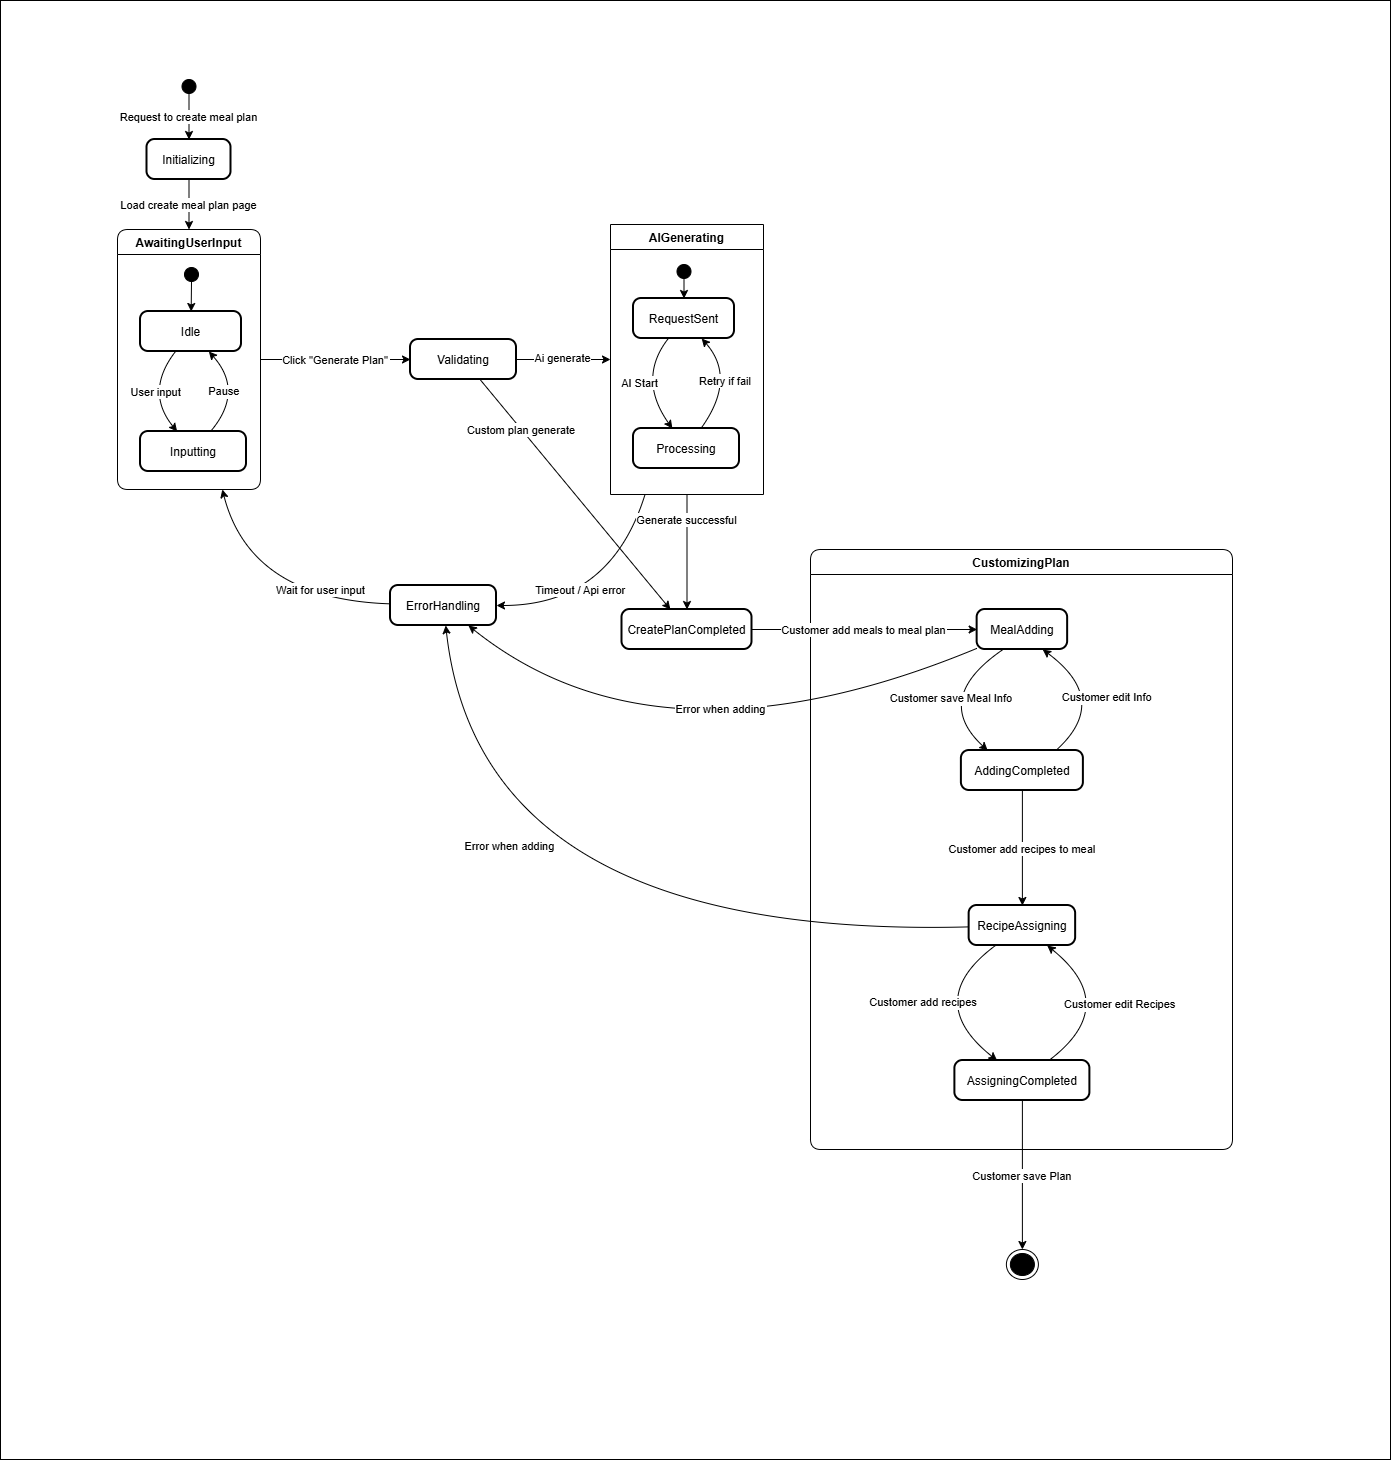

The diagram above was exported from draw.io. Its source (the exported page's mxGraphModel, read from the mxfile embedded in the PNG):
<mxGraphModel dx="2040" dy="1846" grid="1" gridSize="10" guides="1" tooltips="1" connect="1" arrows="1" fold="1" page="1" pageScale="1" pageWidth="827" pageHeight="1169" math="0" shadow="0">
  <root>
    <mxCell id="0" />
    <mxCell id="1" parent="0" />
    <mxCell id="YO6RivohM7_68s_rRP0x-1" parent="1" style="rounded=0;whiteSpace=wrap;html=1;" value="" vertex="1">
      <mxGeometry height="1459" width="1390" x="-50" y="-1169" as="geometry" />
    </mxCell>
    <mxCell id="jXz2htmvGyT6zqZ5erb3-1" parent="1" style="ellipse;fillColor=strokeColor;" value="" vertex="1">
      <mxGeometry height="14" width="14" x="131.5" y="-1090" as="geometry" />
    </mxCell>
    <mxCell id="jXz2htmvGyT6zqZ5erb3-12" edge="1" parent="1" source="jXz2htmvGyT6zqZ5erb3-1" style="curved=1;startArrow=none;;rounded=0;" target="jWcmcykk3Pjek0o0TZJ1-1" value="Request to create meal plan">
      <mxGeometry relative="1" as="geometry">
        <Array as="points" />
        <mxPoint x="187" y="-1083" as="sourcePoint" />
        <mxPoint x="187" y="-1002" as="targetPoint" />
      </mxGeometry>
    </mxCell>
    <mxCell id="jWcmcykk3Pjek0o0TZJ1-1" parent="1" style="rounded=1;arcSize=20;strokeWidth=2" value="Initializing" vertex="1">
      <mxGeometry height="40" width="84" x="96.5" y="-1030" as="geometry" />
    </mxCell>
    <mxCell id="vey2LTfZ5TUuKsjeVfOI-1" parent="1" style="swimlane;fontStyle=1;align=center;verticalAlign=middle;startSize=25;container=0;collapsible=0;rounded=1;arcSize=14;dropTarget=0;verticalAlign=top;" value="AwaitingUserInput" vertex="1">
      <mxGeometry height="260" width="143" x="67" y="-940" as="geometry" />
    </mxCell>
    <mxCell id="vey2LTfZ5TUuKsjeVfOI-2" parent="vey2LTfZ5TUuKsjeVfOI-1" style="ellipse;fillColor=strokeColor;" value="" vertex="1">
      <mxGeometry height="14" width="14" x="67" y="38" as="geometry" />
    </mxCell>
    <mxCell id="vey2LTfZ5TUuKsjeVfOI-3" parent="vey2LTfZ5TUuKsjeVfOI-1" style="rounded=1;arcSize=20;strokeWidth=2" value="Idle" vertex="1">
      <mxGeometry height="40" width="101" x="23" y="82" as="geometry" />
    </mxCell>
    <mxCell id="vey2LTfZ5TUuKsjeVfOI-4" parent="vey2LTfZ5TUuKsjeVfOI-1" style="rounded=1;arcSize=20;strokeWidth=2" value="Inputting" vertex="1">
      <mxGeometry height="40" width="106" x="23" y="202" as="geometry" />
    </mxCell>
    <mxCell id="vey2LTfZ5TUuKsjeVfOI-6" edge="1" parent="vey2LTfZ5TUuKsjeVfOI-1" source="vey2LTfZ5TUuKsjeVfOI-2" style="curved=1;startArrow=none;;rounded=0;" target="vey2LTfZ5TUuKsjeVfOI-3" value="">
      <mxGeometry relative="1" as="geometry">
        <Array as="points" />
      </mxGeometry>
    </mxCell>
    <mxCell id="vey2LTfZ5TUuKsjeVfOI-7" edge="1" parent="vey2LTfZ5TUuKsjeVfOI-1" source="vey2LTfZ5TUuKsjeVfOI-3" style="curved=1;startArrow=none;;rounded=0;" target="vey2LTfZ5TUuKsjeVfOI-4" value="User input">
      <mxGeometry relative="1" x="0.1318" y="9" as="geometry">
        <mxPoint as="offset" />
        <Array as="points">
          <mxPoint x="27" y="162" />
        </Array>
      </mxGeometry>
    </mxCell>
    <mxCell id="aaA3y8yO5CaBtAP_L4bk-1" edge="1" parent="vey2LTfZ5TUuKsjeVfOI-1" source="vey2LTfZ5TUuKsjeVfOI-4" style="curved=1;startArrow=none;;rounded=0;" target="vey2LTfZ5TUuKsjeVfOI-3" value="Pause">
      <mxGeometry relative="1" x="0.2406" y="15" as="geometry">
        <mxPoint as="offset" />
        <Array as="points">
          <mxPoint x="127" y="162" />
        </Array>
        <mxPoint x="328" y="232" as="sourcePoint" />
        <mxPoint x="328" y="355" as="targetPoint" />
      </mxGeometry>
    </mxCell>
    <mxCell id="vey2LTfZ5TUuKsjeVfOI-9" edge="1" parent="1" source="jWcmcykk3Pjek0o0TZJ1-1" style="curved=1;startArrow=none;;rounded=0;" target="vey2LTfZ5TUuKsjeVfOI-1" value="Load create meal plan page">
      <mxGeometry relative="1" as="geometry">
        <mxPoint as="offset" />
        <Array as="points" />
        <mxPoint x="190" y="-900" as="sourcePoint" />
        <mxPoint x="190" y="-814" as="targetPoint" />
      </mxGeometry>
    </mxCell>
    <mxCell id="aaA3y8yO5CaBtAP_L4bk-3" parent="1" style="swimlane;fontStyle=1;align=center;verticalAlign=middle;startSize=25;container=0;collapsible=0;rounded=1;arcSize=0;dropTarget=0;verticalAlign=top;swimlaneLine=1;" value="AIGenerating" vertex="1">
      <mxGeometry height="270" width="153" x="560" y="-945" as="geometry" />
    </mxCell>
    <mxCell id="aaA3y8yO5CaBtAP_L4bk-4" parent="aaA3y8yO5CaBtAP_L4bk-3" style="ellipse;fillColor=strokeColor;" value="" vertex="1">
      <mxGeometry height="14" width="14" x="66.5" y="40" as="geometry" />
    </mxCell>
    <mxCell id="aaA3y8yO5CaBtAP_L4bk-5" parent="aaA3y8yO5CaBtAP_L4bk-3" style="rounded=1;arcSize=20;strokeWidth=2" value="RequestSent" vertex="1">
      <mxGeometry height="40" width="101" x="23" y="74" as="geometry" />
    </mxCell>
    <mxCell id="aaA3y8yO5CaBtAP_L4bk-6" parent="aaA3y8yO5CaBtAP_L4bk-3" style="rounded=1;arcSize=20;strokeWidth=2" value="Processing" vertex="1">
      <mxGeometry height="40" width="106" x="23" y="204" as="geometry" />
    </mxCell>
    <mxCell id="aaA3y8yO5CaBtAP_L4bk-7" edge="1" parent="aaA3y8yO5CaBtAP_L4bk-3" source="aaA3y8yO5CaBtAP_L4bk-4" style="curved=1;startArrow=none;;rounded=0;" target="aaA3y8yO5CaBtAP_L4bk-5" value="">
      <mxGeometry relative="1" as="geometry">
        <Array as="points" />
      </mxGeometry>
    </mxCell>
    <mxCell id="aaA3y8yO5CaBtAP_L4bk-8" edge="1" parent="aaA3y8yO5CaBtAP_L4bk-3" source="aaA3y8yO5CaBtAP_L4bk-5" style="curved=1;startArrow=none;;rounded=0;" target="aaA3y8yO5CaBtAP_L4bk-6" value="AI Start">
      <mxGeometry relative="1" as="geometry">
        <Array as="points">
          <mxPoint x="26.5" y="154" />
        </Array>
      </mxGeometry>
    </mxCell>
    <mxCell id="aaA3y8yO5CaBtAP_L4bk-9" edge="1" parent="aaA3y8yO5CaBtAP_L4bk-3" source="aaA3y8yO5CaBtAP_L4bk-6" style="curved=1;startArrow=none;;rounded=0;" target="aaA3y8yO5CaBtAP_L4bk-5" value="Retry if fail">
      <mxGeometry relative="1" x="-0.0843" y="8" as="geometry">
        <mxPoint as="offset" />
        <Array as="points">
          <mxPoint x="126.5" y="154" />
        </Array>
        <mxPoint x="327.5" y="234" as="sourcePoint" />
        <mxPoint x="327.5" y="357" as="targetPoint" />
      </mxGeometry>
    </mxCell>
    <mxCell id="aaA3y8yO5CaBtAP_L4bk-10" edge="1" parent="1" source="vey2LTfZ5TUuKsjeVfOI-1" style="curved=1;startArrow=none;;rounded=0;" target="YO6RivohM7_68s_rRP0x-2" value="Click &quot;Generate Plan&quot;">
      <mxGeometry relative="1" as="geometry">
        <mxPoint x="112" y="-227" as="sourcePoint" />
        <mxPoint x="110" y="-350" as="targetPoint" />
      </mxGeometry>
    </mxCell>
    <mxCell id="tA5pmEMCUR9EDTXiQvbT-1" parent="1" style="rounded=1;arcSize=20;strokeWidth=2" value="ErrorHandling" vertex="1">
      <mxGeometry height="40" width="106" x="340" y="-584" as="geometry" />
    </mxCell>
    <mxCell id="tA5pmEMCUR9EDTXiQvbT-2" edge="1" parent="1" source="aaA3y8yO5CaBtAP_L4bk-3" style="curved=1;startArrow=none;;rounded=0;" target="tA5pmEMCUR9EDTXiQvbT-1" value="Timeout / Api error">
      <mxGeometry relative="1" x="0.2703" y="-16" as="geometry">
        <mxPoint as="offset" />
        <Array as="points">
          <mxPoint x="560" y="-564" />
        </Array>
        <mxPoint x="329" y="130" as="sourcePoint" />
        <mxPoint x="329" y="253" as="targetPoint" />
      </mxGeometry>
    </mxCell>
    <mxCell id="tA5pmEMCUR9EDTXiQvbT-4" parent="1" style="rounded=1;arcSize=20;strokeWidth=2" value="CreatePlanCompleted" vertex="1">
      <mxGeometry height="40" width="130" x="571.5" y="-560" as="geometry" />
    </mxCell>
    <mxCell id="tA5pmEMCUR9EDTXiQvbT-5" edge="1" parent="1" source="aaA3y8yO5CaBtAP_L4bk-3" style="curved=1;startArrow=none;;rounded=0;" target="tA5pmEMCUR9EDTXiQvbT-4" value="Generate successful">
      <mxGeometry relative="1" x="-0.5652" as="geometry">
        <mxPoint as="offset" />
        <mxPoint x="278" y="67" as="sourcePoint" />
        <mxPoint x="278" y="190" as="targetPoint" />
      </mxGeometry>
    </mxCell>
    <mxCell id="tA5pmEMCUR9EDTXiQvbT-7" parent="1" style="ellipse;html=1;shape=endState;fillColor=strokeColor;" value="" vertex="1">
      <mxGeometry height="30" width="32" x="955.89" y="80" as="geometry" />
    </mxCell>
    <mxCell id="tA5pmEMCUR9EDTXiQvbT-8" edge="1" parent="1" source="n2zBwLrl5JZZ3pe_g28o-16" style="curved=1;startArrow=none;;entryX=0.5;entryY=0;rounded=0;entryDx=0;entryDy=0;" target="tA5pmEMCUR9EDTXiQvbT-7" value="Customer save Plan">
      <mxGeometry relative="1" as="geometry">
        <Array as="points" />
        <mxPoint x="976" y="110" as="sourcePoint" />
        <mxPoint x="218.5" y="993" as="targetPoint" />
      </mxGeometry>
    </mxCell>
    <mxCell id="YO6RivohM7_68s_rRP0x-3" edge="1" parent="1" source="YO6RivohM7_68s_rRP0x-2" style="rounded=0;orthogonalLoop=1;jettySize=auto;html=1;" target="aaA3y8yO5CaBtAP_L4bk-3">
      <mxGeometry relative="1" as="geometry" />
    </mxCell>
    <mxCell id="YO6RivohM7_68s_rRP0x-4" connectable="0" parent="YO6RivohM7_68s_rRP0x-3" style="edgeLabel;html=1;align=center;verticalAlign=middle;resizable=0;points=[];" value="Ai generate" vertex="1">
      <mxGeometry relative="1" x="-0.0402" y="2" as="geometry">
        <mxPoint as="offset" />
      </mxGeometry>
    </mxCell>
    <mxCell id="YO6RivohM7_68s_rRP0x-2" parent="1" style="rounded=1;arcSize=20;strokeWidth=2" value="Validating" vertex="1">
      <mxGeometry height="40" width="106" x="360" y="-830" as="geometry" />
    </mxCell>
    <mxCell id="YO6RivohM7_68s_rRP0x-9" edge="1" parent="1" source="tA5pmEMCUR9EDTXiQvbT-1" style="curved=1;startArrow=none;;rounded=0;" target="vey2LTfZ5TUuKsjeVfOI-1" value="Wait for user input">
      <mxGeometry relative="1" x="-0.4447" y="-12" as="geometry">
        <mxPoint as="offset" />
        <Array as="points">
          <mxPoint x="200" y="-570" />
        </Array>
        <mxPoint x="908" y="-220" as="sourcePoint" />
        <mxPoint x="790" y="77" as="targetPoint" />
      </mxGeometry>
    </mxCell>
    <mxCell id="LycuzitZhperA56aWxJF-1" edge="1" parent="1" source="YO6RivohM7_68s_rRP0x-2" style="curved=1;startArrow=none;;rounded=0;" target="tA5pmEMCUR9EDTXiQvbT-4" value="Custom plan generate">
      <mxGeometry relative="1" x="-0.5652" as="geometry">
        <mxPoint as="offset" />
        <mxPoint x="810" y="-620" as="sourcePoint" />
        <mxPoint x="810" y="-505" as="targetPoint" />
      </mxGeometry>
    </mxCell>
    <mxCell id="n2zBwLrl5JZZ3pe_g28o-1" parent="1" style="swimlane;fontStyle=1;align=center;verticalAlign=middle;startSize=25;container=0;collapsible=0;rounded=1;arcSize=14;dropTarget=0;verticalAlign=top;" value="CustomizingPlan" vertex="1">
      <mxGeometry height="600" width="422" x="760" y="-620" as="geometry" />
    </mxCell>
    <mxCell id="n2zBwLrl5JZZ3pe_g28o-2" parent="n2zBwLrl5JZZ3pe_g28o-1" style="rounded=1;arcSize=20;strokeWidth=2" value="MealAdding" vertex="1">
      <mxGeometry height="40" width="90.5" x="166.64" y="60" as="geometry" />
    </mxCell>
    <mxCell id="n2zBwLrl5JZZ3pe_g28o-3" parent="n2zBwLrl5JZZ3pe_g28o-1" style="rounded=1;arcSize=20;strokeWidth=2" value="AddingCompleted" vertex="1">
      <mxGeometry height="40" width="122" x="150.89" y="201" as="geometry" />
    </mxCell>
    <mxCell id="n2zBwLrl5JZZ3pe_g28o-4" parent="n2zBwLrl5JZZ3pe_g28o-1" style="rounded=1;arcSize=20;strokeWidth=2" value="RecipeAssigning" vertex="1">
      <mxGeometry height="40" width="106.5" x="158.64" y="356" as="geometry" />
    </mxCell>
    <mxCell id="n2zBwLrl5JZZ3pe_g28o-5" edge="1" parent="n2zBwLrl5JZZ3pe_g28o-1" source="n2zBwLrl5JZZ3pe_g28o-2" style="curved=1;startArrow=none;;exitX=0.29;exitY=0.99;entryX=0.21;entryY=-0.01;rounded=0;" target="n2zBwLrl5JZZ3pe_g28o-3" value="Customer save Meal Info">
      <mxGeometry relative="1" x="-0.1401" y="11" as="geometry">
        <mxPoint as="offset" />
        <Array as="points">
          <mxPoint x="120.89" y="149" />
        </Array>
      </mxGeometry>
    </mxCell>
    <mxCell id="n2zBwLrl5JZZ3pe_g28o-6" edge="1" parent="n2zBwLrl5JZZ3pe_g28o-1" source="n2zBwLrl5JZZ3pe_g28o-3" style="curved=1;startArrow=none;;exitX=0.78;exitY=-0.01;entryX=0.72;entryY=0.99;rounded=0;" target="n2zBwLrl5JZZ3pe_g28o-2" value="Customer edit Info">
      <mxGeometry relative="1" as="geometry">
        <Array as="points">
          <mxPoint x="300.89" y="151" />
        </Array>
      </mxGeometry>
    </mxCell>
    <mxCell id="n2zBwLrl5JZZ3pe_g28o-7" edge="1" parent="n2zBwLrl5JZZ3pe_g28o-1" source="n2zBwLrl5JZZ3pe_g28o-3" style="curved=1;startArrow=none;;rounded=0;" target="n2zBwLrl5JZZ3pe_g28o-4" value="Customer add recipes to meal">
      <mxGeometry relative="1" as="geometry">
        <Array as="points" />
        <mxPoint x="211.59999999999997" y="241" as="sourcePoint" />
        <mxPoint x="211.59999999999997" y="300" as="targetPoint" />
      </mxGeometry>
    </mxCell>
    <mxCell id="n2zBwLrl5JZZ3pe_g28o-15" edge="1" parent="1" source="tA5pmEMCUR9EDTXiQvbT-4" style="curved=1;startArrow=none;;rounded=0;" target="n2zBwLrl5JZZ3pe_g28o-2" value="Customer add meals to meal plan">
      <mxGeometry relative="1" x="-0.0024" as="geometry">
        <mxPoint as="offset" />
        <Array as="points" />
        <mxPoint x="1130.5" y="-421.06766008860245" as="sourcePoint" />
        <mxPoint x="1810" y="-394" as="targetPoint" />
      </mxGeometry>
    </mxCell>
    <mxCell id="n2zBwLrl5JZZ3pe_g28o-16" parent="1" style="rounded=1;arcSize=20;strokeWidth=2" value="AssigningCompleted" vertex="1">
      <mxGeometry height="40" width="135" x="904.39" y="-109" as="geometry" />
    </mxCell>
    <mxCell id="n2zBwLrl5JZZ3pe_g28o-20" edge="1" parent="1" source="n2zBwLrl5JZZ3pe_g28o-4" style="curved=1;startArrow=none;;rounded=0;" target="n2zBwLrl5JZZ3pe_g28o-16" value="Customer add recipes">
      <mxGeometry relative="1" x="0.0006" as="geometry">
        <mxPoint as="offset" />
        <Array as="points">
          <mxPoint x="870.89" y="-169" />
        </Array>
        <mxPoint x="936.9920408163267" y="-219.0000000000001" as="sourcePoint" />
        <mxPoint x="943.095882352941" y="-104" as="targetPoint" />
      </mxGeometry>
    </mxCell>
    <mxCell id="n2zBwLrl5JZZ3pe_g28o-21" edge="1" parent="1" source="n2zBwLrl5JZZ3pe_g28o-16" style="curved=1;startArrow=none;;rounded=0;" target="n2zBwLrl5JZZ3pe_g28o-4" value="Customer edit Recipes">
      <mxGeometry relative="1" x="0.0011" as="geometry">
        <mxPoint as="offset" />
        <Array as="points">
          <mxPoint x="1071.1000000000001" y="-164" />
        </Array>
        <mxPoint x="1000.8941176470591" y="-109" as="sourcePoint" />
        <mxPoint x="1006.9979591836739" y="-224.0000000000001" as="targetPoint" />
      </mxGeometry>
    </mxCell>
    <mxCell id="DYbI3Smxv6l3cqkFHSZK-1" edge="1" parent="1" source="n2zBwLrl5JZZ3pe_g28o-2" style="curved=1;startArrow=none;;rounded=0;" target="tA5pmEMCUR9EDTXiQvbT-1" value="Error when adding">
      <mxGeometry relative="1" x="-0.1152" y="-42" as="geometry">
        <mxPoint x="1" as="offset" />
        <Array as="points">
          <mxPoint x="610" y="-390" />
        </Array>
        <mxPoint x="839" y="-510" as="sourcePoint" />
        <mxPoint x="690" y="-399" as="targetPoint" />
      </mxGeometry>
    </mxCell>
    <mxCell id="DYbI3Smxv6l3cqkFHSZK-2" edge="1" parent="1" source="n2zBwLrl5JZZ3pe_g28o-4" style="curved=1;startArrow=none;;rounded=0;" target="tA5pmEMCUR9EDTXiQvbT-1" value="Error when adding">
      <mxGeometry relative="1" x="0.1354" y="-93" as="geometry">
        <mxPoint as="offset" />
        <Array as="points">
          <mxPoint x="430" y="-230" />
        </Array>
        <mxPoint x="891" y="-240" as="sourcePoint" />
        <mxPoint x="382" y="-263" as="targetPoint" />
      </mxGeometry>
    </mxCell>
  </root>
</mxGraphModel>